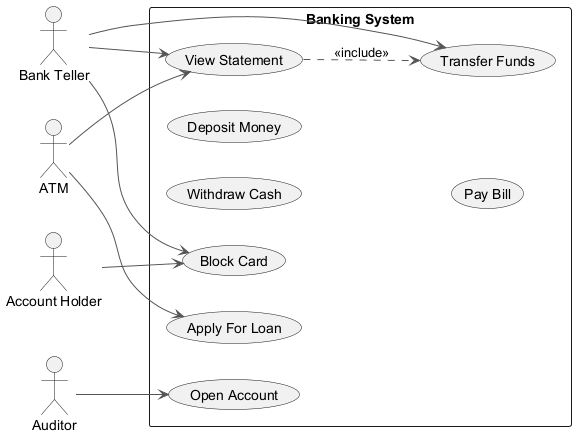

The diagram above was rendered by PlantUML. Its source (embedded in the PNG):
@startuml
skinparam backgroundColor #FFFFFF
skinparam classBackgroundColor #F3E5F5
skinparam classBorderColor #6A1B9A
skinparam ArrowColor #555555
left to right direction
actor "ATM" as ATM
actor "Auditor" as Auditor
actor "Account Holder" as AccountHolder
actor "Bank Teller" as BankTeller
rectangle "Banking System" {
  usecase "Withdraw Cash" as UC_WithdrawCash
  usecase "Deposit Money" as UC_DepositMoney
  usecase "Transfer Funds" as UC_TransferFunds
  usecase "Apply For Loan" as UC_ApplyForLoan
  usecase "Pay Bill" as UC_PayBill
  usecase "View Statement" as UC_ViewStatement
  usecase "Block Card" as UC_BlockCard
  usecase "Open Account" as UC_OpenAccount
}
ATM --> UC_ApplyForLoan
ATM --> UC_ViewStatement
Auditor --> UC_OpenAccount
AccountHolder --> UC_BlockCard
BankTeller --> UC_TransferFunds
BankTeller --> UC_BlockCard
BankTeller --> UC_ViewStatement
UC_ViewStatement ..> UC_TransferFunds : <<include>>
@enduml